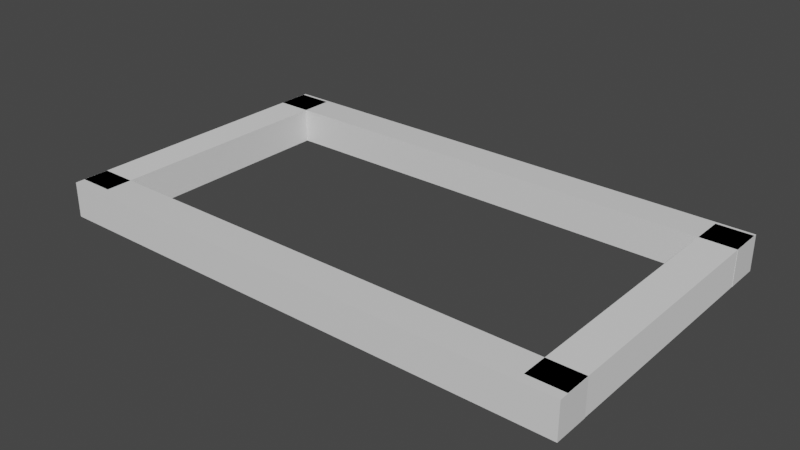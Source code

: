 # Source: painting.blend  (saved by Blender 2.82.7; exported with 4.5.12 LTS)
import bpy
from mathutils import Matrix  # noqa: F401  (used for matrix-valued properties, if any)

bpy.ops.wm.read_factory_settings(use_empty=True)
scene = bpy.context.scene
scene.name = 'Scene'

# ---- materials (node trees are filled in below, after node groups)
mat_material = bpy.data.materials.new('Material')
mat_material.alpha_threshold = 0.0
mat_material.use_transparent_shadow = False
mat_material.line_color = (0.0, 0.0, 0.0, 1.0)

# ---- material node trees
mat_material.use_nodes = True; mat_material.node_tree.nodes.clear()
_N = mat_material.node_tree.nodes; _L = mat_material.node_tree.links
n0 = _N.new('ShaderNodeOutputMaterial'); n0.name = 'Material Output'; n0.location = (300, 300)
n1 = _N.new('ShaderNodeBsdfPrincipled'); n1.name = 'Principled BSDF'; n1.location = (10, 300)
n1.distribution = 'GGX'
n1.subsurface_method = 'BURLEY'
n1.inputs[2].default_value = 0.4
n1.inputs[3].default_value = 1.45
n1.inputs[27].default_value = (0.0, 0.0, 0.0, 1.0)
n1.inputs[28].default_value = 1.0
_L.new(n1.outputs[0], n0.inputs[0])
n0.is_active_output = True

# ---- world
world_world = bpy.data.worlds.new('World'); scene.world = world_world
world_world.use_nodes = True; world_world.node_tree.nodes.clear()
_N = world_world.node_tree.nodes; _L = world_world.node_tree.links
n0 = _N.new('ShaderNodeOutputWorld'); n0.name = 'World Output'; n0.location = (300, 300)
n1 = _N.new('ShaderNodeBackground'); n1.name = 'Background'; n1.location = (10, 300)
n1.inputs[0].default_value = (0.05088, 0.05088, 0.05088, 1.0)
_L.new(n1.outputs[0], n0.inputs[0])
n0.is_active_output = True
world_world.color = (0.05088, 0.05088, 0.05088)
world_world.use_sun_shadow = False
world_world.sun_shadow_jitter_overblur = 0.0

# ---- meshes
me_cube = bpy.data.meshes.new('Cube')
me_cube.from_pydata([(1.0, 1.0, 1.0), (1.0, 1.0, -1.0), (1.0, -1.0, 1.0), (1.0, -1.0, -1.0), (-1.0, 1.0, 1.0), (-1.0, 1.0, -1.0), (-1.0, -1.0, 1.0), (-1.0, -1.0, -1.0)], [], [(0, 4, 6, 2), (3, 2, 6, 7), (7, 6, 4, 5), (5, 1, 3, 7), (1, 0, 2, 3), (5, 4, 0, 1)])
_uv = me_cube.uv_layers.new(name='UVMap')
_uv.uv.foreach_set('vector', [0.625, 0.5, 0.875, 0.5, 0.875, 0.75, 0.625, 0.75, 0.375, 0.75, 0.625, 0.75, 0.625, 1.0, 0.375, 1.0, 0.375, 0.0, 0.625, 0.0, 0.625, 0.25, 0.375, 0.25, 0.125, 0.5, 0.375, 0.5, 0.375, 0.75, 0.125, 0.75, 0.375, 0.5, 0.625, 0.5, 0.625, 0.75, 0.375, 0.75, 0.375, 0.25, 0.625, 0.25, 0.625, 0.5, 0.375, 0.5])
me_cube.materials.append(mat_material)
me_cube.use_remesh_preserve_volume = False
me_cube.use_remesh_preserve_attributes = False
me_cube.use_mirror_vertex_groups = False
me_cube.update()
me_cube_004 = bpy.data.meshes.new('Cube.004')
me_cube_004.from_pydata([(1.0, 1.0, 1.0), (1.0, 1.0, -1.0), (1.0, -1.0, 1.0), (1.0, -1.0, -1.0), (-1.0, 1.0, 1.0), (-1.0, 1.0, -1.0), (-1.0, -1.0, 1.0), (-1.0, -1.0, -1.0)], [], [(0, 4, 6, 2), (3, 2, 6, 7), (7, 6, 4, 5), (5, 1, 3, 7), (1, 0, 2, 3), (5, 4, 0, 1)])
_uv = me_cube_004.uv_layers.new(name='UVMap')
_uv.uv.foreach_set('vector', [0.625, 0.5, 0.875, 0.5, 0.875, 0.75, 0.625, 0.75, 0.375, 0.75, 0.625, 0.75, 0.625, 1.0, 0.375, 1.0, 0.375, 0.0, 0.625, 0.0, 0.625, 0.25, 0.375, 0.25, 0.125, 0.5, 0.375, 0.5, 0.375, 0.75, 0.125, 0.75, 0.375, 0.5, 0.625, 0.5, 0.625, 0.75, 0.375, 0.75, 0.375, 0.25, 0.625, 0.25, 0.625, 0.5, 0.375, 0.5])
me_cube_004.materials.append(mat_material)
me_cube_004.use_remesh_preserve_volume = False
me_cube_004.use_remesh_preserve_attributes = False
me_cube_004.use_mirror_vertex_groups = False
me_cube_004.update()
me_cube_005 = bpy.data.meshes.new('Cube.005')
me_cube_005.from_pydata([(-1.0, -1.0, -1.0), (-1.0, -1.0, 1.0), (-1.0, 1.0, -1.0), (-1.0, 1.0, 1.0), (1.0, -1.0, -1.0), (1.0, -1.0, 1.0), (1.0, 1.0, -1.0), (1.0, 1.0, 1.0)], [], [(0, 1, 3, 2), (2, 3, 7, 6), (6, 7, 5, 4), (4, 5, 1, 0), (2, 6, 4, 0), (7, 3, 1, 5)])
_uv = me_cube_005.uv_layers.new(name='UVMap')
_uv.uv.foreach_set('vector', [0.375, 0.0, 0.625, 0.0, 0.625, 0.25, 0.375, 0.25, 0.375, 0.25, 0.625, 0.25, 0.625, 0.5, 0.375, 0.5, 0.375, 0.5, 0.625, 0.5, 0.625, 0.75, 0.375, 0.75, 0.375, 0.75, 0.625, 0.75, 0.625, 1.0, 0.375, 1.0, 0.125, 0.5, 0.375, 0.5, 0.375, 0.75, 0.125, 0.75, 0.625, 0.5, 0.875, 0.5, 0.875, 0.75, 0.625, 0.75])
me_cube_005.use_remesh_fix_poles = True
me_cube_005.use_remesh_preserve_attributes = False
me_cube_005.use_mirror_vertex_groups = False
me_cube_005.update()
me_cube_006 = bpy.data.meshes.new('Cube.006')
me_cube_006.from_pydata([(-1.0, -1.0, -1.0), (-1.0, -1.0, 1.0), (-1.0, 1.0, -1.0), (-1.0, 1.0, 1.0), (1.0, -1.0, -1.0), (1.0, -1.0, 1.0), (1.0, 1.0, -1.0), (1.0, 1.0, 1.0)], [], [(0, 1, 3, 2), (2, 3, 7, 6), (6, 7, 5, 4), (4, 5, 1, 0), (2, 6, 4, 0), (7, 3, 1, 5)])
_uv = me_cube_006.uv_layers.new(name='UVMap')
_uv.uv.foreach_set('vector', [0.375, 0.0, 0.625, 0.0, 0.625, 0.25, 0.375, 0.25, 0.375, 0.25, 0.625, 0.25, 0.625, 0.5, 0.375, 0.5, 0.375, 0.5, 0.625, 0.5, 0.625, 0.75, 0.375, 0.75, 0.375, 0.75, 0.625, 0.75, 0.625, 1.0, 0.375, 1.0, 0.125, 0.5, 0.375, 0.5, 0.375, 0.75, 0.125, 0.75, 0.625, 0.5, 0.875, 0.5, 0.875, 0.75, 0.625, 0.75])
me_cube_006.use_remesh_fix_poles = True
me_cube_006.use_remesh_preserve_attributes = False
me_cube_006.use_mirror_vertex_groups = False
me_cube_006.update()

# ---- objects
ob_cube = bpy.data.objects.new('Cube', me_cube)
ob_cube_001 = bpy.data.objects.new('Cube.001', me_cube_004)
ob_cube_002 = bpy.data.objects.new('Cube.002', me_cube_005)
ob_cube_003 = bpy.data.objects.new('Cube.003', me_cube_006)

# ---- transforms, parenting, visibility, modifiers, constraints
ob_cube.location = (0.01329, -7.847, 0.0)
ob_cube.scale = (15.02, 1.0, 1.0)
ob_cube.lock_rotations_4d = False
ob_cube.empty_display_type = 'ARROWS'
ob_cube.lineart.crease_threshold = 0.0
ob_cube_001.location = (0.01329, 7.475, 0.0)
ob_cube_001.scale = (15.02, 1.0, 1.0)
ob_cube_001.lock_rotations_4d = False
ob_cube_001.empty_display_type = 'ARROWS'
ob_cube_001.lineart.crease_threshold = 0.0
ob_cube_002.location = (-14.01, 0.0, 0.0)
ob_cube_002.scale = (1.0, 8.309, 1.0)
ob_cube_002.lineart.crease_threshold = 0.0
ob_cube_003.location = (14.02, 0.0, 0.0)
ob_cube_003.scale = (1.0, 8.309, 1.0)
ob_cube_003.lineart.crease_threshold = 0.0

# ---- collection membership
scene.collection.objects.link(ob_cube)
scene.collection.objects.link(ob_cube_001)
scene.collection.objects.link(ob_cube_002)
scene.collection.objects.link(ob_cube_003)

# ---- scene / render settings (as saved in the file)
scene.frame_start = 1; scene.frame_end = 250; scene.frame_set(1)
scene.render.engine = 'BLENDER_EEVEE_NEXT'
scene.cycles.use_denoising = False
scene.cycles.samples = 128
scene.cycles.sampling_pattern = 'TABULATED_SOBOL'
scene.cycles.use_adaptive_sampling = False
scene.cycles.use_light_tree = False
scene.view_settings.view_transform = 'Filmic'
bpy.context.view_layer.update()

# ---- added for rendering (the .blend has no active camera and no usable light): camera, sun
cam_auto = bpy.data.cameras.new('AutoCamera')
cam_auto.lens = 50.0
cam_auto.sensor_width = 36.0
cam_auto.clip_end = 1000.0
ob_auto_camera = bpy.data.objects.new('AutoCamera', cam_auto)
scene.collection.objects.link(ob_auto_camera)
ob_auto_camera.location = (32.1504, -38.7508, 25.7099)
ob_auto_camera.rotation_euler = (1.09748, -7.21219e-08, 0.694738)
scene.camera = ob_auto_camera
light_auto_sun = bpy.data.lights.new('AutoSun', 'SUN')
light_auto_sun.energy = 3.0
light_auto_sun.angle = 0.0523599
ob_auto_sun = bpy.data.objects.new('AutoSun', light_auto_sun)
scene.collection.objects.link(ob_auto_sun)
ob_auto_sun.rotation_euler = (0.872665, 0.174533, 0.523599)
bpy.context.view_layer.update()
